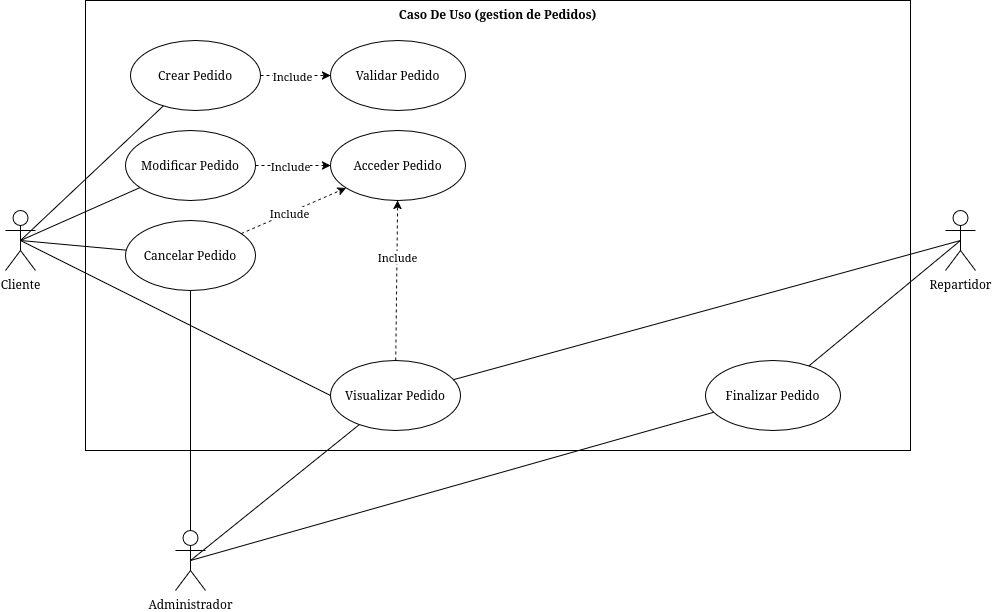

The diagram above was exported from draw.io. Its source (the exported page's mxGraphModel, read from the mxfile embedded in the PNG):
<mxGraphModel dx="1479" dy="859" grid="1" gridSize="10" guides="1" tooltips="1" connect="1" arrows="1" fold="1" page="1" pageScale="1" pageWidth="850" pageHeight="1100" math="0" shadow="0">
  <root>
    <mxCell id="0" />
    <mxCell id="1" parent="0" />
    <mxCell id="D1xmZXADnzcKormiJgsg-1" parent="1" style="shape=umlActor;verticalLabelPosition=bottom;verticalAlign=top;html=1;" value="Cliente" vertex="1">
      <mxGeometry height="60" width="30" x="30" y="380" as="geometry" />
    </mxCell>
    <mxCell id="D1xmZXADnzcKormiJgsg-2" parent="1" style="shape=umlActor;verticalLabelPosition=bottom;verticalAlign=top;html=1;" value="Repartidor" vertex="1">
      <mxGeometry height="60" width="30" x="970" y="380" as="geometry" />
    </mxCell>
    <mxCell id="D1xmZXADnzcKormiJgsg-3" parent="1" style="shape=rect;html=1;verticalAlign=top;fontStyle=1;whiteSpace=wrap;align=center;" value="Caso De Uso (gestion de Pedidos)" vertex="1">
      <mxGeometry height="450" width="825" x="110" y="170" as="geometry" />
    </mxCell>
    <mxCell id="D1xmZXADnzcKormiJgsg-4" edge="1" parent="1" source="D1xmZXADnzcKormiJgsg-8" style="rounded=0;orthogonalLoop=1;jettySize=auto;html=1;entryX=0.5;entryY=0.5;entryDx=0;entryDy=0;entryPerimeter=0;endArrow=none;endFill=0;" target="D1xmZXADnzcKormiJgsg-1">
      <mxGeometry relative="1" as="geometry" />
    </mxCell>
    <mxCell id="D1xmZXADnzcKormiJgsg-5" edge="1" parent="1" source="D1xmZXADnzcKormiJgsg-9" style="rounded=0;orthogonalLoop=1;jettySize=auto;html=1;entryX=0.5;entryY=0.5;entryDx=0;entryDy=0;entryPerimeter=0;endArrow=none;endFill=0;" target="D1xmZXADnzcKormiJgsg-1">
      <mxGeometry relative="1" as="geometry" />
    </mxCell>
    <mxCell id="7QlmTENN0hvql0Wxfixl-1" edge="1" parent="1" source="D1xmZXADnzcKormiJgsg-8" style="edgeStyle=none;rounded=0;orthogonalLoop=1;jettySize=auto;html=1;dashed=1;" target="D1xmZXADnzcKormiJgsg-17">
      <mxGeometry relative="1" as="geometry" />
    </mxCell>
    <mxCell id="7QlmTENN0hvql0Wxfixl-3" connectable="0" parent="7QlmTENN0hvql0Wxfixl-1" style="edgeLabel;html=1;align=center;verticalAlign=middle;resizable=0;points=[];" value="Include" vertex="1">
      <mxGeometry relative="1" x="-0.103" as="geometry">
        <mxPoint as="offset" />
      </mxGeometry>
    </mxCell>
    <mxCell id="D1xmZXADnzcKormiJgsg-8" parent="1" style="ellipse;whiteSpace=wrap;html=1;" value="Crear Pedido" vertex="1">
      <mxGeometry height="70" width="130" x="155" y="210" as="geometry" />
    </mxCell>
    <mxCell id="D1xmZXADnzcKormiJgsg-9" parent="1" style="ellipse;whiteSpace=wrap;html=1;" value="Modificar Pedido" vertex="1">
      <mxGeometry height="70" width="130" x="150" y="300" as="geometry" />
    </mxCell>
    <mxCell id="D1xmZXADnzcKormiJgsg-10" parent="1" style="ellipse;whiteSpace=wrap;html=1;" value="Acceder Pedido" vertex="1">
      <mxGeometry height="70" width="135" x="355" y="300" as="geometry" />
    </mxCell>
    <mxCell id="D1xmZXADnzcKormiJgsg-17" parent="1" style="ellipse;whiteSpace=wrap;html=1;" value="Validar Pedido" vertex="1">
      <mxGeometry height="70" width="135" x="355" y="210" as="geometry" />
    </mxCell>
    <mxCell id="D1xmZXADnzcKormiJgsg-20" parent="1" style="ellipse;whiteSpace=wrap;html=1;" value="Finalizar Pedido" vertex="1">
      <mxGeometry height="70" width="135" x="730" y="530" as="geometry" />
    </mxCell>
    <mxCell id="D1xmZXADnzcKormiJgsg-21" edge="1" parent="1" source="D1xmZXADnzcKormiJgsg-20" style="edgeStyle=none;rounded=0;orthogonalLoop=1;jettySize=auto;html=1;entryX=0.5;entryY=0.5;entryDx=0;entryDy=0;entryPerimeter=0;endArrow=none;endFill=0;" target="D1xmZXADnzcKormiJgsg-2">
      <mxGeometry relative="1" as="geometry">
        <mxPoint x="1000" y="605" as="targetPoint" />
      </mxGeometry>
    </mxCell>
    <mxCell id="7QlmTENN0hvql0Wxfixl-11" edge="1" parent="1" source="D1xmZXADnzcKormiJgsg-25" style="edgeStyle=none;rounded=0;orthogonalLoop=1;jettySize=auto;html=1;endArrow=none;endFill=0;" target="D1xmZXADnzcKormiJgsg-62">
      <mxGeometry relative="1" as="geometry" />
    </mxCell>
    <mxCell id="D1xmZXADnzcKormiJgsg-25" parent="1" style="shape=umlActor;verticalLabelPosition=bottom;verticalAlign=top;html=1;" value="Administrador" vertex="1">
      <mxGeometry height="60" width="30" x="200" y="700" as="geometry" />
    </mxCell>
    <mxCell id="D1xmZXADnzcKormiJgsg-26" edge="1" parent="1" source="D1xmZXADnzcKormiJgsg-29" style="rounded=0;orthogonalLoop=1;jettySize=auto;html=1;entryX=0.5;entryY=0.5;entryDx=0;entryDy=0;entryPerimeter=0;endArrow=none;endFill=0;" target="D1xmZXADnzcKormiJgsg-25">
      <mxGeometry relative="1" as="geometry" />
    </mxCell>
    <mxCell id="D1xmZXADnzcKormiJgsg-29" parent="1" style="ellipse;whiteSpace=wrap;html=1;" value="Visualizar Pedido" vertex="1">
      <mxGeometry height="70" width="130" x="355" y="530" as="geometry" />
    </mxCell>
    <mxCell id="D1xmZXADnzcKormiJgsg-61" edge="1" parent="1" source="D1xmZXADnzcKormiJgsg-62" style="rounded=0;orthogonalLoop=1;jettySize=auto;html=1;entryX=0.5;entryY=0.5;entryDx=0;entryDy=0;entryPerimeter=0;endArrow=none;endFill=0;" target="D1xmZXADnzcKormiJgsg-1">
      <mxGeometry relative="1" as="geometry">
        <mxPoint y="390" as="targetPoint" />
      </mxGeometry>
    </mxCell>
    <mxCell id="D1xmZXADnzcKormiJgsg-62" parent="1" style="ellipse;whiteSpace=wrap;html=1;" value="Cancelar Pedido" vertex="1">
      <mxGeometry height="70" width="130" x="150" y="390" as="geometry" />
    </mxCell>
    <mxCell id="7QlmTENN0hvql0Wxfixl-4" edge="1" parent="1" source="D1xmZXADnzcKormiJgsg-9" style="edgeStyle=none;rounded=0;orthogonalLoop=1;jettySize=auto;html=1;dashed=1;entryX=0;entryY=0.5;entryDx=0;entryDy=0;" target="D1xmZXADnzcKormiJgsg-10">
      <mxGeometry relative="1" as="geometry">
        <mxPoint x="320" y="351" as="sourcePoint" />
        <mxPoint x="395" y="340" as="targetPoint" />
      </mxGeometry>
    </mxCell>
    <mxCell id="7QlmTENN0hvql0Wxfixl-5" connectable="0" parent="7QlmTENN0hvql0Wxfixl-4" style="edgeLabel;html=1;align=center;verticalAlign=middle;resizable=0;points=[];" value="Include" vertex="1">
      <mxGeometry relative="1" x="-0.103" as="geometry">
        <mxPoint as="offset" />
      </mxGeometry>
    </mxCell>
    <mxCell id="7QlmTENN0hvql0Wxfixl-6" edge="1" parent="1" source="D1xmZXADnzcKormiJgsg-62" style="edgeStyle=none;rounded=0;orthogonalLoop=1;jettySize=auto;html=1;dashed=1;" target="D1xmZXADnzcKormiJgsg-10">
      <mxGeometry relative="1" as="geometry">
        <mxPoint x="360" y="451" as="sourcePoint" />
        <mxPoint x="435" y="440" as="targetPoint" />
      </mxGeometry>
    </mxCell>
    <mxCell id="7QlmTENN0hvql0Wxfixl-7" connectable="0" parent="7QlmTENN0hvql0Wxfixl-6" style="edgeLabel;html=1;align=center;verticalAlign=middle;resizable=0;points=[];" value="Include" vertex="1">
      <mxGeometry relative="1" x="-0.103" as="geometry">
        <mxPoint as="offset" />
      </mxGeometry>
    </mxCell>
    <mxCell id="7QlmTENN0hvql0Wxfixl-8" edge="1" parent="1" source="D1xmZXADnzcKormiJgsg-29" style="edgeStyle=none;rounded=0;orthogonalLoop=1;jettySize=auto;html=1;dashed=1;" target="D1xmZXADnzcKormiJgsg-10">
      <mxGeometry relative="1" as="geometry">
        <mxPoint x="420" y="451" as="sourcePoint" />
        <mxPoint x="495" y="440" as="targetPoint" />
      </mxGeometry>
    </mxCell>
    <mxCell id="7QlmTENN0hvql0Wxfixl-9" connectable="0" parent="7QlmTENN0hvql0Wxfixl-8" style="edgeLabel;html=1;align=center;verticalAlign=middle;resizable=0;points=[];" value="Include" vertex="1">
      <mxGeometry relative="1" x="-0.103" as="geometry">
        <mxPoint y="-32" as="offset" />
      </mxGeometry>
    </mxCell>
    <mxCell id="7QlmTENN0hvql0Wxfixl-10" edge="1" parent="1" source="D1xmZXADnzcKormiJgsg-29" style="edgeStyle=none;rounded=0;orthogonalLoop=1;jettySize=auto;html=1;entryX=0.5;entryY=0.5;entryDx=0;entryDy=0;entryPerimeter=0;endArrow=none;endFill=0;exitX=0;exitY=0.5;exitDx=0;exitDy=0;" target="D1xmZXADnzcKormiJgsg-1">
      <mxGeometry relative="1" as="geometry" />
    </mxCell>
    <mxCell id="7QlmTENN0hvql0Wxfixl-12" edge="1" parent="1" source="D1xmZXADnzcKormiJgsg-20" style="edgeStyle=none;rounded=0;orthogonalLoop=1;jettySize=auto;html=1;entryX=0.5;entryY=0.5;entryDx=0;entryDy=0;entryPerimeter=0;endArrow=none;endFill=0;" target="D1xmZXADnzcKormiJgsg-25">
      <mxGeometry relative="1" as="geometry" />
    </mxCell>
    <mxCell id="7QlmTENN0hvql0Wxfixl-13" edge="1" parent="1" source="D1xmZXADnzcKormiJgsg-29" style="edgeStyle=none;rounded=0;orthogonalLoop=1;jettySize=auto;html=1;entryX=0.5;entryY=0.5;entryDx=0;entryDy=0;entryPerimeter=0;endArrow=none;endFill=0;" target="D1xmZXADnzcKormiJgsg-2">
      <mxGeometry relative="1" as="geometry" />
    </mxCell>
  </root>
</mxGraphModel>